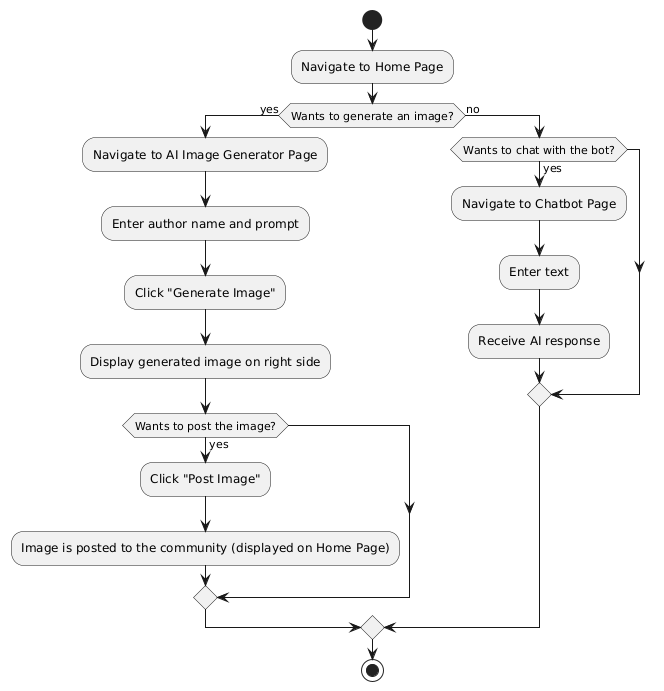

The diagram above was rendered by PlantUML. Its source (embedded in the PNG):
@startuml
start
:Navigate to Home Page;
if (Wants to generate an image?) then (yes)
  :Navigate to AI Image Generator Page;
  :Enter author name and prompt;
  :Click "Generate Image";
  :Display generated image on right side;
  if (Wants to post the image?) then (yes)
    :Click "Post Image";
    :Image is posted to the community (displayed on Home Page);
  endif
else (no)
  if (Wants to chat with the bot?) then (yes)
    :Navigate to Chatbot Page;
    :Enter text;
    :Receive AI response;
  endif
endif
stop
@enduml